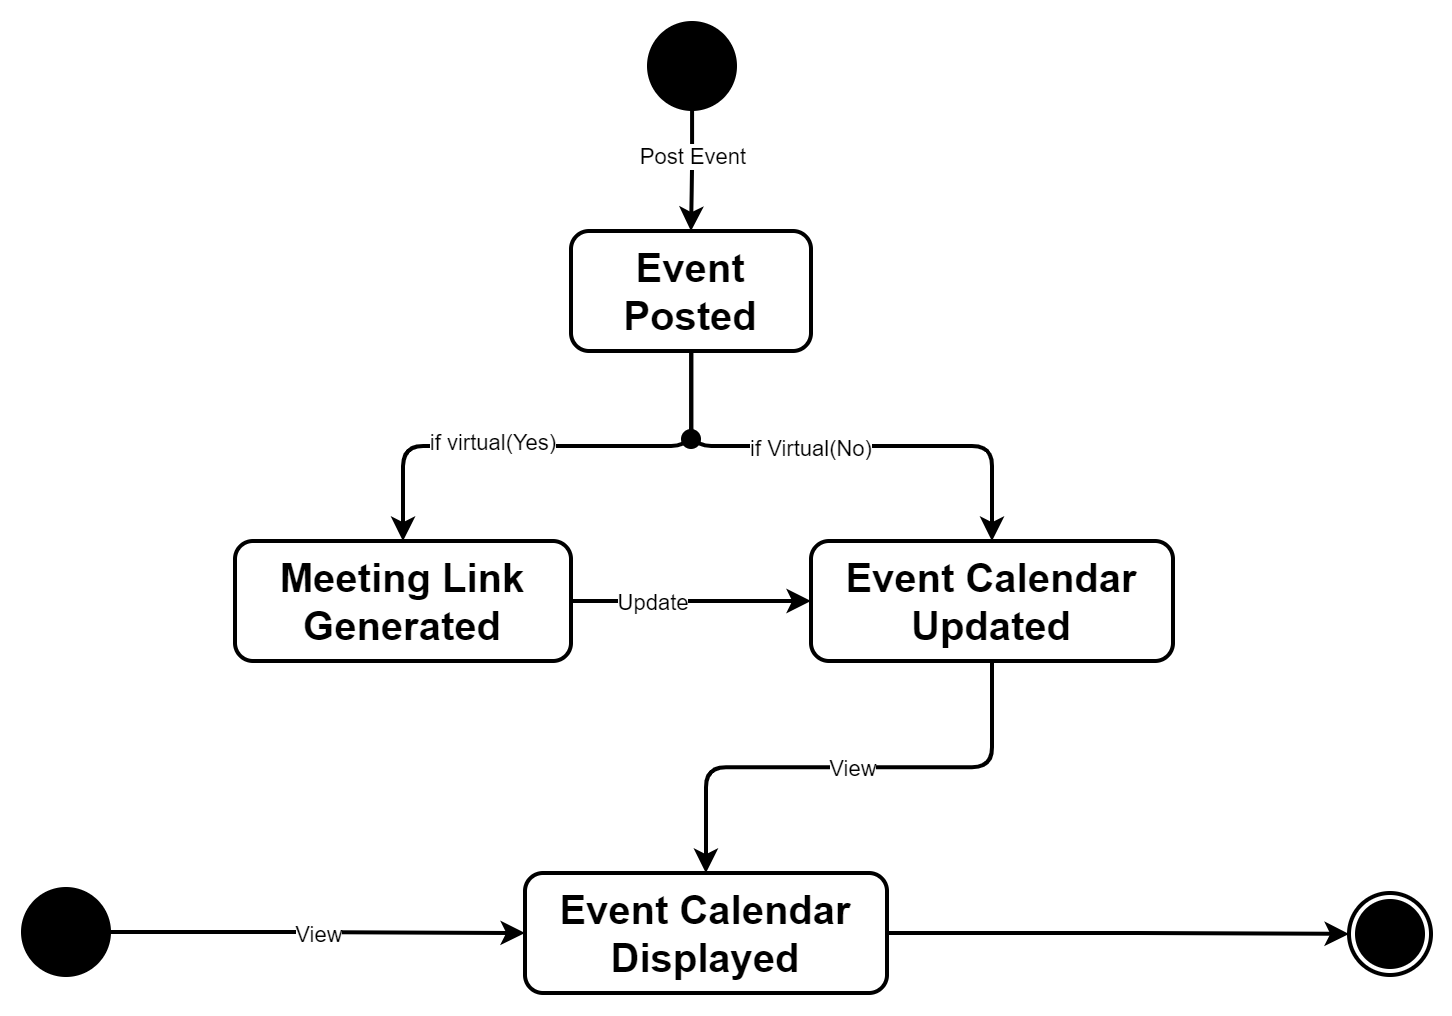

The diagram above was exported from draw.io. Its source (the exported page's mxGraphModel, read from the mxfile embedded in the PNG):
<mxGraphModel dx="2154" dy="1280" grid="0" gridSize="10" guides="1" tooltips="1" connect="1" arrows="1" fold="1" page="0" pageScale="1" pageWidth="1100" pageHeight="850" background="none" math="0" shadow="0">
  <root>
    <mxCell id="0" />
    <mxCell id="1" parent="0" />
    <mxCell id="2" style="edgeStyle=orthogonalEdgeStyle;rounded=1;orthogonalLoop=1;jettySize=auto;html=1;entryX=0.5;entryY=0;entryDx=0;entryDy=0;strokeWidth=2;curved=0;" edge="1" source="6" target="15" parent="1">
      <mxGeometry relative="1" as="geometry" />
    </mxCell>
    <mxCell id="3" value="if virtual(Yes)" style="edgeLabel;html=1;align=center;verticalAlign=middle;resizable=0;points=[];" vertex="1" connectable="0" parent="2">
      <mxGeometry x="0.2338" y="-2" relative="1" as="geometry">
        <mxPoint as="offset" />
      </mxGeometry>
    </mxCell>
    <mxCell id="4" style="edgeStyle=orthogonalEdgeStyle;rounded=1;orthogonalLoop=1;jettySize=auto;html=1;entryX=0.5;entryY=0;entryDx=0;entryDy=0;strokeWidth=2;curved=0;" edge="1" source="6" target="12" parent="1">
      <mxGeometry relative="1" as="geometry" />
    </mxCell>
    <mxCell id="5" value="if Virtual(No)" style="edgeLabel;html=1;align=center;verticalAlign=middle;resizable=0;points=[];" vertex="1" connectable="0" parent="4">
      <mxGeometry x="-0.1412" y="-1" relative="1" as="geometry">
        <mxPoint as="offset" />
      </mxGeometry>
    </mxCell>
    <mxCell id="6" value="&lt;b&gt;&lt;font style=&quot;font-size: 20px;&quot;&gt;Event Posted&lt;/font&gt;&lt;/b&gt;" style="rounded=1;whiteSpace=wrap;html=1;strokeWidth=2;fillColor=none;" vertex="1" parent="1">
      <mxGeometry x="2963" y="3067" width="120" height="60" as="geometry" />
    </mxCell>
    <mxCell id="7" style="edgeStyle=orthogonalEdgeStyle;rounded=1;orthogonalLoop=1;jettySize=auto;html=1;entryX=0.5;entryY=0;entryDx=0;entryDy=0;strokeWidth=2;curved=0;" edge="1" source="9" target="6" parent="1">
      <mxGeometry relative="1" as="geometry" />
    </mxCell>
    <mxCell id="8" value="Post Event" style="edgeLabel;html=1;align=center;verticalAlign=middle;resizable=0;points=[];" vertex="1" connectable="0" parent="7">
      <mxGeometry x="-0.2708" relative="1" as="geometry">
        <mxPoint as="offset" />
      </mxGeometry>
    </mxCell>
    <mxCell id="9" value="" style="strokeWidth=2;html=1;shape=mxgraph.flowchart.start_2;whiteSpace=wrap;fillColor=#000000;fontSize=20;fontStyle=1" vertex="1" parent="1">
      <mxGeometry x="3002" y="2963" width="43" height="43" as="geometry" />
    </mxCell>
    <mxCell id="10" style="edgeStyle=orthogonalEdgeStyle;rounded=1;orthogonalLoop=1;jettySize=auto;html=1;strokeWidth=2;curved=0;" edge="1" source="12" target="17" parent="1">
      <mxGeometry relative="1" as="geometry" />
    </mxCell>
    <mxCell id="11" value="View" style="edgeLabel;html=1;align=center;verticalAlign=middle;resizable=0;points=[];" vertex="1" connectable="0" parent="10">
      <mxGeometry x="-0.0085" y="1" relative="1" as="geometry">
        <mxPoint y="-1" as="offset" />
      </mxGeometry>
    </mxCell>
    <mxCell id="12" value="&lt;b&gt;&lt;font style=&quot;font-size: 20px;&quot;&gt;Event Calendar Updated&lt;/font&gt;&lt;/b&gt;" style="rounded=1;whiteSpace=wrap;html=1;strokeWidth=2;fillColor=none;" vertex="1" parent="1">
      <mxGeometry x="3083" y="3222" width="181" height="60" as="geometry" />
    </mxCell>
    <mxCell id="13" style="edgeStyle=orthogonalEdgeStyle;rounded=1;orthogonalLoop=1;jettySize=auto;html=1;entryX=0;entryY=0.5;entryDx=0;entryDy=0;strokeWidth=2;curved=0;" edge="1" source="15" target="12" parent="1">
      <mxGeometry relative="1" as="geometry" />
    </mxCell>
    <mxCell id="14" value="Update" style="edgeLabel;html=1;align=center;verticalAlign=middle;resizable=0;points=[];" vertex="1" connectable="0" parent="13">
      <mxGeometry x="-0.3315" relative="1" as="geometry">
        <mxPoint as="offset" />
      </mxGeometry>
    </mxCell>
    <mxCell id="15" value="&lt;b&gt;&lt;font style=&quot;font-size: 20px;&quot;&gt;Meeting Link Generated&lt;/font&gt;&lt;/b&gt;" style="rounded=1;whiteSpace=wrap;html=1;strokeWidth=2;fillColor=none;" vertex="1" parent="1">
      <mxGeometry x="2795" y="3222" width="168" height="60" as="geometry" />
    </mxCell>
    <mxCell id="16" style="edgeStyle=orthogonalEdgeStyle;rounded=1;orthogonalLoop=1;jettySize=auto;html=1;strokeWidth=2;curved=0;" edge="1" source="17" target="18" parent="1">
      <mxGeometry relative="1" as="geometry" />
    </mxCell>
    <mxCell id="17" value="&lt;b&gt;&lt;font style=&quot;font-size: 20px;&quot;&gt;Event Calendar Displayed&lt;/font&gt;&lt;/b&gt;" style="rounded=1;whiteSpace=wrap;html=1;strokeWidth=2;fillColor=none;" vertex="1" parent="1">
      <mxGeometry x="2940" y="3388" width="181" height="60" as="geometry" />
    </mxCell>
    <mxCell id="18" value="" style="ellipse;html=1;shape=endState;fillColor=#000000;strokeColor=light-dark(#000000,#FF9090);strokeWidth=2;fontSize=20;fontStyle=1" vertex="1" parent="1">
      <mxGeometry x="3352" y="3398" width="41" height="41" as="geometry" />
    </mxCell>
    <mxCell id="19" style="edgeStyle=orthogonalEdgeStyle;rounded=1;orthogonalLoop=1;jettySize=auto;html=1;entryX=0;entryY=0.5;entryDx=0;entryDy=0;strokeWidth=2;curved=0;" edge="1" source="21" target="17" parent="1">
      <mxGeometry relative="1" as="geometry" />
    </mxCell>
    <mxCell id="20" value="View" style="edgeLabel;html=1;align=center;verticalAlign=middle;resizable=0;points=[];" vertex="1" connectable="0" parent="19">
      <mxGeometry x="0.0064" y="-2" relative="1" as="geometry">
        <mxPoint y="-2" as="offset" />
      </mxGeometry>
    </mxCell>
    <mxCell id="21" value="" style="strokeWidth=2;html=1;shape=mxgraph.flowchart.start_2;whiteSpace=wrap;fillColor=#000000;fontSize=20;fontStyle=1" vertex="1" parent="1">
      <mxGeometry x="2689" y="3396" width="43" height="43" as="geometry" />
    </mxCell>
    <mxCell id="22" value="" style="strokeWidth=2;html=1;shape=mxgraph.flowchart.start_2;whiteSpace=wrap;fillColor=#000000;fontSize=20;fontStyle=1" vertex="1" parent="1">
      <mxGeometry x="3019" y="3167" width="8" height="8" as="geometry" />
    </mxCell>
  </root>
</mxGraphModel>